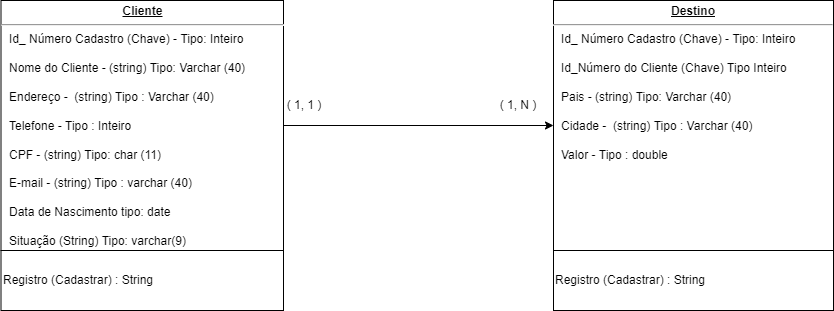

The diagram above was exported from draw.io. Its source (the exported page's mxGraphModel, read from the mxfile embedded in the PNG):
<mxGraphModel dx="595" dy="-371" grid="1" gridSize="10" guides="1" tooltips="1" connect="1" arrows="1" fold="1" page="1" pageScale="1" pageWidth="827" pageHeight="1169" math="0" shadow="0">
  <root>
    <mxCell id="0" />
    <mxCell id="1" parent="0" />
    <mxCell id="93qlpR-EevisXN6wlO-u-50" style="edgeStyle=none;rounded=0;orthogonalLoop=1;jettySize=auto;html=1;exitX=1;exitY=0.5;exitDx=0;exitDy=0;entryX=0;entryY=0.5;entryDx=0;entryDy=0;" edge="1" parent="1" source="93qlpR-EevisXN6wlO-u-47" target="93qlpR-EevisXN6wlO-u-49">
      <mxGeometry relative="1" as="geometry" />
    </mxCell>
    <mxCell id="93qlpR-EevisXN6wlO-u-47" value="&lt;p style=&quot;margin: 0px ; margin-top: 4px ; text-align: center ; text-decoration: underline&quot;&gt;&lt;b&gt;Cliente&lt;/b&gt;&lt;/p&gt;&lt;hr&gt;&lt;p style=&quot;margin: 0px ; margin-left: 8px&quot;&gt;Id_ Número Cadastro (Chave) - Tipo: Inteiro&lt;/p&gt;&lt;p style=&quot;margin: 0px ; margin-left: 8px&quot;&gt;&lt;br&gt;&lt;/p&gt;&lt;p style=&quot;margin: 0px ; margin-left: 8px&quot;&gt;Nome do Cliente - (string) Tipo: Varchar (40)&lt;/p&gt;&lt;p style=&quot;margin: 0px ; margin-left: 8px&quot;&gt;&lt;br&gt;&lt;/p&gt;&lt;p style=&quot;margin: 0px ; margin-left: 8px&quot;&gt;Endereço -&amp;nbsp; (string) Tipo : Varchar (40)&lt;/p&gt;&lt;p style=&quot;margin: 0px ; margin-left: 8px&quot;&gt;&lt;br&gt;&lt;/p&gt;&lt;p style=&quot;margin: 0px ; margin-left: 8px&quot;&gt;Telefone - Tipo : Inteiro&lt;/p&gt;&lt;p style=&quot;margin: 0px ; margin-left: 8px&quot;&gt;&lt;br&gt;&lt;/p&gt;&lt;p style=&quot;margin: 0px ; margin-left: 8px&quot;&gt;CPF - (string) Tipo: char (11)&lt;/p&gt;&lt;p style=&quot;margin: 0px ; margin-left: 8px&quot;&gt;&lt;br&gt;&lt;/p&gt;&lt;p style=&quot;margin: 0px ; margin-left: 8px&quot;&gt;E-mail - (string) Tipo : varchar (40)&lt;/p&gt;&lt;p style=&quot;margin: 0px ; margin-left: 8px&quot;&gt;&lt;br&gt;&lt;/p&gt;&lt;p style=&quot;margin: 0px ; margin-left: 8px&quot;&gt;Data de Nascimento tipo: date&lt;/p&gt;&lt;p style=&quot;margin: 0px ; margin-left: 8px&quot;&gt;&lt;br&gt;Situação (String) Tipo: varchar(9)&lt;/p&gt;&lt;p style=&quot;margin: 0px ; margin-left: 8px&quot;&gt;&lt;br&gt;&lt;/p&gt;" style="verticalAlign=top;align=left;overflow=fill;fontSize=12;fontFamily=Helvetica;html=1;" vertex="1" parent="1">
      <mxGeometry x="937.5" y="1540" width="282.5" height="250" as="geometry" />
    </mxCell>
    <mxCell id="93qlpR-EevisXN6wlO-u-49" value="&lt;p style=&quot;margin: 0px ; margin-top: 4px ; text-align: center ; text-decoration: underline&quot;&gt;&lt;b&gt;Destino&lt;/b&gt;&lt;/p&gt;&lt;hr&gt;&lt;p style=&quot;margin: 0px ; margin-left: 8px&quot;&gt;Id_ Número Cadastro (Chave) - Tipo: Inteiro&lt;/p&gt;&lt;p style=&quot;margin: 0px ; margin-left: 8px&quot;&gt;&lt;br&gt;&lt;/p&gt;&lt;p style=&quot;margin: 0px ; margin-left: 8px&quot;&gt;Id_Número do Cliente (Chave) Tipo Inteiro&lt;/p&gt;&lt;p style=&quot;margin: 0px ; margin-left: 8px&quot;&gt;&lt;br&gt;&lt;/p&gt;&lt;p style=&quot;margin: 0px ; margin-left: 8px&quot;&gt;Pais - (string) Tipo: Varchar (40)&lt;/p&gt;&lt;p style=&quot;margin: 0px ; margin-left: 8px&quot;&gt;&lt;br&gt;&lt;/p&gt;&lt;p style=&quot;margin: 0px ; margin-left: 8px&quot;&gt;Cidade -&amp;nbsp; (string) Tipo : Varchar (40)&lt;/p&gt;&lt;p style=&quot;margin: 0px ; margin-left: 8px&quot;&gt;&lt;br&gt;&lt;/p&gt;&lt;p style=&quot;margin: 0px ; margin-left: 8px&quot;&gt;Valor - Tipo : double&lt;/p&gt;&lt;p style=&quot;margin: 0px ; margin-left: 8px&quot;&gt;&lt;br&gt;&lt;/p&gt;&lt;p style=&quot;margin: 0px ; margin-left: 8px&quot;&gt;&lt;br&gt;&amp;nbsp;&lt;/p&gt;" style="verticalAlign=top;align=left;overflow=fill;fontSize=12;fontFamily=Helvetica;html=1;" vertex="1" parent="1">
      <mxGeometry x="1490" y="1540" width="280" height="250" as="geometry" />
    </mxCell>
    <mxCell id="93qlpR-EevisXN6wlO-u-51" value="( 1, 1 )" style="text;html=1;strokeColor=none;fillColor=none;align=center;verticalAlign=middle;whiteSpace=wrap;rounded=0;" vertex="1" parent="1">
      <mxGeometry x="1199" y="1615" width="84" height="60" as="geometry" />
    </mxCell>
    <mxCell id="93qlpR-EevisXN6wlO-u-52" value="( 1, N )" style="text;html=1;strokeColor=none;fillColor=none;align=center;verticalAlign=middle;whiteSpace=wrap;rounded=0;" vertex="1" parent="1">
      <mxGeometry x="1410" y="1620" width="90" height="50" as="geometry" />
    </mxCell>
    <mxCell id="93qlpR-EevisXN6wlO-u-53" value="Registro (Cadastrar) : String" style="rounded=0;whiteSpace=wrap;html=1;align=left;" vertex="1" parent="1">
      <mxGeometry x="937.5" y="1790" width="282.5" height="60" as="geometry" />
    </mxCell>
    <mxCell id="93qlpR-EevisXN6wlO-u-54" value="Registro (Cadastrar) : String" style="rounded=0;whiteSpace=wrap;html=1;align=left;" vertex="1" parent="1">
      <mxGeometry x="1490" y="1790" width="280" height="60" as="geometry" />
    </mxCell>
  </root>
</mxGraphModel>